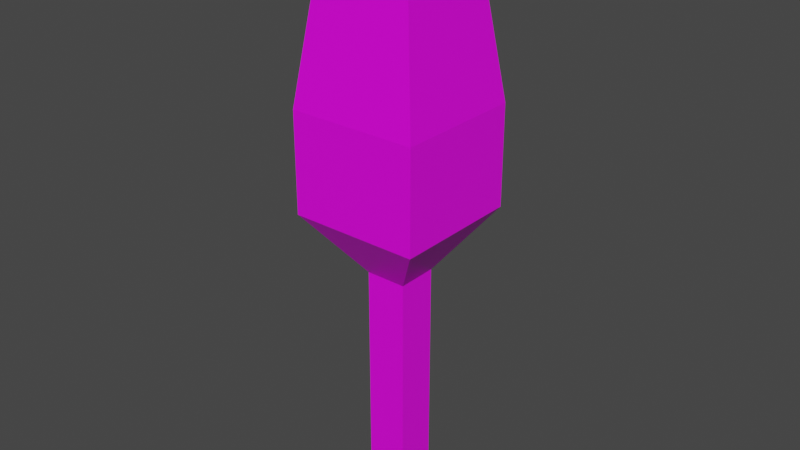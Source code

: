 # Source: tree1_blender.blend  (saved by Blender 2.91.10; exported with 4.5.12 LTS)
import bpy
from mathutils import Matrix  # noqa: F401  (used for matrix-valued properties, if any)

bpy.ops.wm.read_factory_settings(use_empty=True)
scene = bpy.context.scene
scene.name = 'Scene'

# ---- collections
col_collection = bpy.data.collections.new('Collection'); scene.collection.children.link(col_collection)

# ---- images (referenced by path relative to the original .blend; pixels are not part of the script)
import os
ASSET_DIR = os.environ.get("B2B_ASSET_DIR", "")  # directory of the original .blend (textures are referenced by path, not embedded)
HERE = os.path.dirname(os.path.abspath(__file__))  # packed textures are extracted next to this script under _unpacked/

def load_image(name, relpath, width, height, colorspace="sRGB"):
    """Load a texture the original file referenced (path relative to the .blend, or extracted next to this script)."""
    p = next((c for c in (os.path.join(HERE, relpath), os.path.join(ASSET_DIR, relpath)) if relpath and os.path.exists(c)), "")
    if p:
        img = bpy.data.images.load(p, check_existing=True)
        img.name = name
    else:  # same state as the original file: an image datablock whose file is absent (Cycles renders it pink)
        img = bpy.data.images.new(name, width, height)
        img.source = "FILE"
        img.filepath = "//" + (relpath or name)
    img.colorspace_settings.name = colorspace
    return img
img_imphenziapalette01_256_gradient_png = load_image('ImphenziaPalette01-256-Gradient.png', 'ImphenziaPalette01-256-Gradient.png', 1024, 1024, 'sRGB')

# ---- materials (node trees are filled in below, after node groups)
mat_material = bpy.data.materials.new('Material')
mat_material.alpha_threshold = 0.0
mat_material.use_transparent_shadow = False
mat_material.line_color = (0.0, 0.0, 0.0, 1.0)

# ---- material node trees
mat_material.use_nodes = True; mat_material.node_tree.nodes.clear()
_N = mat_material.node_tree.nodes; _L = mat_material.node_tree.links
n0 = _N.new('ShaderNodeOutputMaterial'); n0.name = 'Material Output'; n0.location = (300, 300)
n1 = _N.new('ShaderNodeBsdfPrincipled'); n1.name = 'Principled BSDF'; n1.location = (10, 300)
n1.distribution = 'GGX'
n1.subsurface_method = 'BURLEY'
n1.inputs[2].default_value = 0.4
n1.inputs[3].default_value = 1.45
n1.inputs[27].default_value = (0.0, 0.0, 0.0, 1.0)
n1.inputs[28].default_value = 1.0
n2 = _N.new('ShaderNodeTexImage'); n2.name = 'Image Texture'; n2.location = (-280, 260)
n2.image = img_imphenziapalette01_256_gradient_png
_L.new(n1.outputs[0], n0.inputs[0])
_L.new(n2.outputs[0], n1.inputs[0])
n0.is_active_output = True

# ---- world
world_world = bpy.data.worlds.new('World'); scene.world = world_world
world_world.use_nodes = True; world_world.node_tree.nodes.clear()
_N = world_world.node_tree.nodes; _L = world_world.node_tree.links
n0 = _N.new('ShaderNodeOutputWorld'); n0.name = 'World Output'; n0.location = (300, 300)
n1 = _N.new('ShaderNodeBackground'); n1.name = 'Background'; n1.location = (10, 300)
n1.inputs[0].default_value = (0.05088, 0.05088, 0.05088, 1.0)
_L.new(n1.outputs[0], n0.inputs[0])
n0.is_active_output = True
world_world.color = (0.05088, 0.05088, 0.05088)
world_world.use_sun_shadow = False
world_world.sun_shadow_jitter_overblur = 0.0

# ---- meshes
me_cube = bpy.data.meshes.new('Cube')
me_cube.from_pydata([(0.1647, 0.1647, 1.5), (0.1647, 0.1647, -0.5), (0.1647, -0.1647, 1.5), (0.1647, -0.1647, -0.5), (-0.1647, 0.1647, 1.5), (-0.1647, 0.1647, -0.5), (-0.1647, -0.1647, 1.5), (-0.1647, -0.1647, -0.5), (0.5207, -0.5207, 2.0), (-0.5207, -0.5207, 2.0), (0.5207, 0.5207, 2.0), (-0.5207, 0.5207, 2.0), (0.5207, -0.5207, 2.806), (-0.5207, -0.5207, 2.806), (0.5207, 0.5207, 2.806), (-0.5207, 0.5207, 2.806), (0.3619, -0.3619, 3.961), (-0.3619, -0.3619, 3.961), (0.3619, 0.3619, 3.961), (-0.3619, 0.3619, 3.961), (0.1334, -0.1334, 4.265), (-0.1334, -0.1334, 4.265), (0.1334, 0.1334, 4.265), (-0.1334, 0.1334, 4.265)], [], [(4, 6, 9, 11), (3, 2, 6, 7), (7, 6, 4, 5), (5, 1, 3, 7), (1, 0, 2, 3), (5, 4, 0, 1), (8, 10, 14, 12), (2, 0, 10, 8), (0, 4, 11, 10), (6, 2, 8, 9), (15, 13, 17, 19), (11, 9, 13, 15), (9, 8, 12, 13), (10, 11, 15, 14), (18, 19, 23, 22), (13, 12, 16, 17), (14, 15, 19, 18), (12, 14, 18, 16), (22, 23, 21, 20), (16, 18, 22, 20), (19, 17, 21, 23), (17, 16, 20, 21)])
_uv = me_cube.uv_layers.new(name='UVMap')
_uv.uv.foreach_set('vector', [0.9375, 0.8359, 0.9375, 0.8359, 0.9375, 0.8359, 0.9375, 0.8359, 0.6875, 0.4375, 0.6875, 0.4375, 0.6875, 0.4375, 0.6875, 0.4375, 0.6875, 0.4375, 0.6875, 0.4375, 0.6875, 0.4375, 0.6875, 0.4375, 0.6875, 0.4375, 0.6875, 0.4375, 0.6875, 0.4375, 0.6875, 0.4375, 0.6875, 0.4375, 0.6875, 0.4375, 0.6875, 0.4375, 0.6875, 0.4375, 0.6875, 0.4375, 0.6875, 0.4375, 0.6875, 0.4375, 0.6875, 0.4375, 0.9375, 0.8359, 0.9375, 0.8359, 0.9375, 0.8359, 0.9375, 0.8359, 0.9375, 0.8359, 0.9375, 0.8359, 0.9375, 0.8359, 0.9375, 0.8359, 0.9375, 0.8359, 0.9375, 0.8359, 0.9375, 0.8359, 0.9375, 0.8359, 0.9375, 0.8359, 0.9375, 0.8359, 0.9375, 0.8359, 0.9375, 0.8359, 0.9375, 0.8359, 0.9375, 0.8359, 0.9375, 0.8359, 0.9375, 0.8359, 0.9375, 0.8359, 0.9375, 0.8359, 0.9375, 0.8359, 0.9375, 0.8359, 0.9375, 0.8359, 0.9375, 0.8359, 0.9375, 0.8359, 0.9375, 0.8359, 0.9375, 0.8359, 0.9375, 0.8359, 0.9375, 0.8359, 0.9375, 0.8359, 0.9375, 0.8359, 0.9375, 0.8359, 0.9375, 0.8359, 0.9375, 0.8359, 0.9375, 0.8359, 0.9375, 0.8359, 0.9375, 0.8359, 0.9375, 0.8359, 0.9375, 0.8359, 0.9375, 0.8359, 0.9375, 0.8359, 0.9375, 0.8359, 0.9375, 0.8359, 0.9375, 0.8359, 0.9375, 0.8359, 0.9375, 0.8359, 0.9375, 0.8359, 0.9375, 0.8359, 0.9375, 0.8359, 0.9375, 0.8359, 0.9375, 0.8359, 0.9375, 0.8359, 0.9375, 0.8359, 0.9375, 0.8359, 0.9375, 0.8359, 0.9375, 0.8359, 0.9375, 0.8359, 0.9375, 0.8359, 0.9375, 0.8359, 0.9375, 0.8359, 0.9375, 0.8359, 0.9375, 0.8359])
me_cube.materials.append(mat_material)
me_cube.use_remesh_preserve_volume = False
me_cube.use_remesh_preserve_attributes = False
me_cube.use_mirror_vertex_groups = False
me_cube.update()

# ---- objects
ob_cube = bpy.data.objects.new('Cube', me_cube)

# ---- transforms, parenting, visibility, modifiers, constraints
ob_cube.location = (0.0, 0.0, 0.0)
ob_cube.lock_rotations_4d = False
ob_cube.empty_display_type = 'ARROWS'
ob_cube.lineart.crease_threshold = 0.0

# ---- collection membership
col_collection.objects.link(ob_cube)

# ---- scene / render settings (as saved in the file)
scene.frame_start = 1; scene.frame_end = 250; scene.frame_set(1)
scene.render.engine = 'BLENDER_EEVEE_NEXT'
scene.cycles.use_denoising = False
scene.cycles.samples = 128
scene.cycles.sampling_pattern = 'TABULATED_SOBOL'
scene.cycles.use_adaptive_sampling = False
scene.cycles.use_light_tree = False
scene.view_settings.view_transform = 'Filmic'
bpy.context.view_layer.update()

# ---- added for rendering (the .blend has no active camera and no usable light): camera, sun
cam_auto = bpy.data.cameras.new('AutoCamera')
cam_auto.lens = 50.0
cam_auto.sensor_width = 36.0
cam_auto.clip_end = 1000.0
ob_auto_camera = bpy.data.objects.new('AutoCamera', cam_auto)
scene.collection.objects.link(ob_auto_camera)
ob_auto_camera.location = (4.61444, -5.53733, 5.57402)
ob_auto_camera.rotation_euler = (1.09748, -7.21219e-08, 0.694738)
scene.camera = ob_auto_camera
light_auto_sun = bpy.data.lights.new('AutoSun', 'SUN')
light_auto_sun.energy = 3.0
light_auto_sun.angle = 0.0523599
ob_auto_sun = bpy.data.objects.new('AutoSun', light_auto_sun)
scene.collection.objects.link(ob_auto_sun)
ob_auto_sun.rotation_euler = (0.872665, 0.174533, 0.523599)
bpy.context.view_layer.update()
